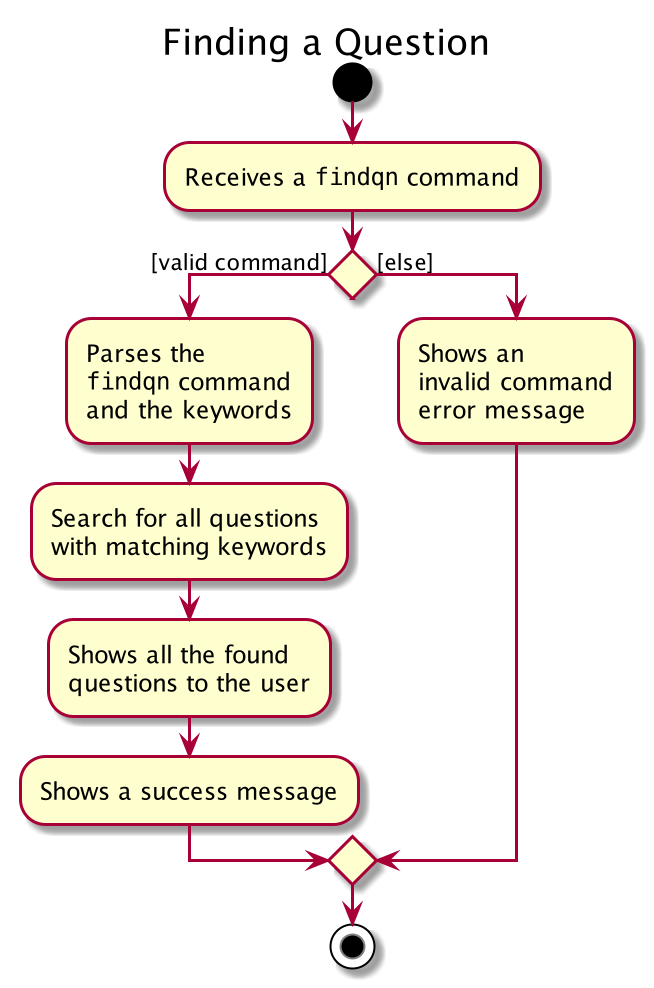

The diagram above was rendered by PlantUML. Its source (embedded in the PNG):
@startuml

title Finding a Question

start

:Receives a ""findqn"" command;

if () then ([valid command])

    :Parses the
    ""findqn"" command
    and the keywords;

    :Search for all questions
    with matching keywords;

    :Shows all the found
    questions to the user;

    :Shows a success message;


else ([else])

    :Shows an
    invalid command
    error message;
endif

stop

@enduml